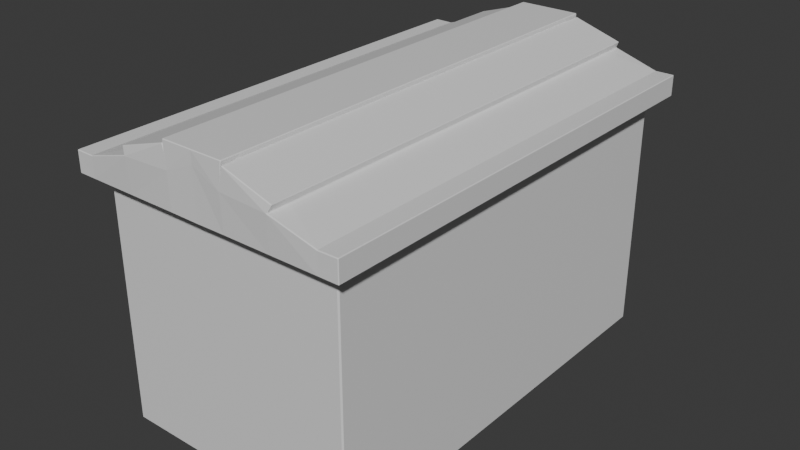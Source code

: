 # Source: Obj_Chest_Normal_A.blend  (saved by Blender 4.5.88; exported with 4.5.12 LTS)
import bpy
from mathutils import Matrix  # noqa: F401  (used for matrix-valued properties, if any)

bpy.ops.wm.read_factory_settings(use_empty=True)
scene = bpy.context.scene
scene.name = 'Scene'

# ---- collections
col_collection = bpy.data.collections.new('Collection'); scene.collection.children.link(col_collection)

# ---- materials (node trees are filled in below, after node groups)
mat_material = bpy.data.materials.new('Material')
mat_material.alpha_threshold = 0.0
mat_material.roughness = 0.5
mat_material.line_color = (0.0, 0.0, 0.0, 1.0)

# ---- material node trees
mat_material.use_nodes = True; mat_material.node_tree.nodes.clear()
_N = mat_material.node_tree.nodes; _L = mat_material.node_tree.links
n0 = _N.new('ShaderNodeOutputMaterial'); n0.name = 'Material Output'; n0.location = (200, 100)
n1 = _N.new('ShaderNodeBsdfPrincipled'); n1.name = 'Principled BSDF'; n1.location = (-200, 100)
n1.inputs[3].default_value = 1.45
_L.new(n1.outputs[0], n0.inputs[0])
n0.is_active_output = True

# ---- world
world_world = bpy.data.worlds.new('World'); scene.world = world_world
world_world.use_nodes = True; world_world.node_tree.nodes.clear()
_N = world_world.node_tree.nodes; _L = world_world.node_tree.links
n0 = _N.new('ShaderNodeOutputWorld'); n0.name = 'World Output'; n0.location = (200, 100)
n1 = _N.new('ShaderNodeBackground'); n1.name = 'Background'; n1.location = (-200, 100)
n1.inputs[0].default_value = (0.05088, 0.05088, 0.05088, 1.0)
_L.new(n1.outputs[0], n0.inputs[0])
n0.is_active_output = True
world_world.color = (0.05088, 0.05088, 0.05088)
world_world.sun_shadow_jitter_overblur = 0.0

# ---- meshes
me_cube = bpy.data.meshes.new('Cube')
me_cube.from_pydata([(-0.2377, 0.0, -1.0), (-0.2377, -1.747, -0.3333), (-0.2377, -1.747, 0.3333), (-0.2377, -1.747, 1.0), (0.0, -1.747, -0.3333), (0.0, -1.747, 0.3333), (-1.0, -1.747, 1.0), (-1.0, -1.747, -1.0), (-1.0, 0.0, -1.0), (-1.0, 0.0, -0.3333), (-1.0, 0.0, 1.0), (-1.0, 0.0, 0.3333), (-1.0, -1.747, 0.3333), (0.0, -1.747, 1.0), (0.0, -1.747, -1.0), (-1.0, -1.747, -0.3333), (0.0, 0.0, -1.0), (-0.2377, -1.747, -1.0), (-1.0, -0.8737, -1.0), (-0.2377, -0.8737, -1.0), (-1.0, -0.8737, 1.0), (-1.0, -0.8737, 0.3333), (-1.0, -0.8737, -0.3333), (0.0, -0.8737, -1.0), (-0.6188, -1.747, 1.0), (-0.6188, -1.747, -1.0), (-0.6188, -1.747, 0.3333), (-0.6188, -1.747, -0.3333), (-0.6188, 0.0, -1.0), (-0.6188, -0.8737, -1.0)], [], [(26, 24, 6, 12), (0, 16, 23, 19), (15, 12, 21, 22), (7, 15, 22, 18), (5, 13, 3, 2), (4, 5, 2, 1), (21, 20, 10, 11), (14, 4, 1, 17), (29, 19, 17, 25), (27, 26, 12, 15), (25, 27, 15, 7), (19, 23, 14, 17), (22, 21, 11, 9), (18, 22, 9, 8), (28, 0, 19, 29), (12, 6, 20, 21), (8, 28, 29, 18), (17, 1, 27, 25), (1, 2, 26, 27), (18, 29, 25, 7), (2, 3, 24, 26)])
_uv = me_cube.uv_layers.new(name='UVMap')
_uv.uv.foreach_set('vector', [0.5417, 0.9524, 0.625, 0.9524, 0.625, 1.0, 0.5417, 1.0, 0.2203, 0.625, 0.25, 0.625, 0.25, 0.6875, 0.2203, 0.6875, 0.4583, 0.0, 0.5417, 0.0, 0.5417, 0.0625, 0.4583, 0.0625, 0.375, 0.0, 0.4583, 0.0, 0.4583, 0.0625, 0.375, 0.0625, 0.5417, 0.875, 0.625, 0.875, 0.625, 0.9047, 0.5417, 0.9047, 0.4583, 0.875, 0.5417, 0.875, 0.5417, 0.9047, 0.4583, 0.9047, 0.5417, 0.0625, 0.625, 0.0625, 0.625, 0.125, 0.5417, 0.125, 0.375, 0.875, 0.4583, 0.875, 0.4583, 0.9047, 0.375, 0.9047, 0.1726, 0.6875, 0.2203, 0.6875, 0.2203, 0.75, 0.1726, 0.75, 0.4583, 0.9524, 0.5417, 0.9524, 0.5417, 1.0, 0.4583, 1.0, 0.375, 0.9524, 0.4583, 0.9524, 0.4583, 1.0, 0.375, 1.0, 0.2203, 0.6875, 0.25, 0.6875, 0.25, 0.75, 0.2203, 0.75, 0.4583, 0.0625, 0.5417, 0.0625, 0.5417, 0.125, 0.4583, 0.125, 0.375, 0.0625, 0.4583, 0.0625, 0.4583, 0.125, 0.375, 0.125, 0.1726, 0.625, 0.2203, 0.625, 0.2203, 0.6875, 0.1726, 0.6875, 0.5417, 0.0, 0.625, 0.0, 0.625, 0.0625, 0.5417, 0.0625, 0.125, 0.625, 0.1726, 0.625, 0.1726, 0.6875, 0.125, 0.6875, 0.375, 0.9047, 0.4583, 0.9047, 0.4583, 0.9524, 0.375, 0.9524, 0.4583, 0.9047, 0.5417, 0.9047, 0.5417, 0.9524, 0.4583, 0.9524, 0.125, 0.6875, 0.1726, 0.6875, 0.1726, 0.75, 0.125, 0.75, 0.5417, 0.9047, 0.625, 0.9047, 0.625, 0.9524, 0.5417, 0.9524])
me_cube.materials.append(mat_material)
me_cube.use_mirror_vertex_groups = False
me_cube.update()
me_cube_001 = bpy.data.meshes.new('Cube.001')
me_cube_001.from_pydata([(-0.1927, -1.747, 1.0), (-1.04, -1.747, 1.0), (-1.04, 0.0, 1.0), (0.07135, -1.747, 1.0), (-0.2377, -0.8737, 1.45), (-1.04, -0.8737, 1.0), (-0.2377, -0.8737, 1.371), (-0.2377, -1.747, 1.371), (-1.0, -1.747, 1.132), (-1.0, 0.0, 1.132), (-0.2377, 0.0, 1.371), (-1.0, -0.8737, 1.132), (-0.2377, -1.747, 1.45), (0.0, -1.747, 1.45), (-0.2377, 0.0, 1.45), (0.0, 0.0, 1.45), (0.0, -0.8737, 1.45), (-0.6162, -1.747, 1.0), (-0.6188, -1.747, 1.252), (-0.6188, 0.0, 1.252), (-0.6188, -0.8737, 1.252), (-0.2535, -0.8737, 1.422), (-0.2535, -1.747, 1.422), (-0.6347, 0.0, 1.302), (-0.2535, 0.0, 1.422), (-0.6347, -0.8737, 1.302), (-0.6347, -1.747, 1.302), (-0.6188, -1.885, 1.0), (-1.0, -1.885, 1.0), (0.0, -1.885, 1.0), (-0.2377, -1.885, 1.0), (-0.6188, -1.885, 1.252), (-1.0, -1.885, 1.132), (0.0, -1.885, 1.371), (-0.2377, -1.885, 1.371), (-0.2377, -1.885, 1.45), (0.0, -1.885, 1.45), (-0.2535, -1.885, 1.422), (-0.6347, -1.885, 1.302), (-1.136, 0.0, 1.132), (-1.136, 0.0, 1.0), (-1.136, -0.8737, 1.0), (-1.136, -0.8737, 1.132), (-1.136, -1.747, 1.0), (-1.136, -1.747, 1.132), (-1.136, -1.885, 1.132), (-1.136, -1.885, 1.0), (-0.1927, -1.747, 0.8928), (-1.04, -1.747, 0.8928), (-1.04, 0.0, 0.8928), (0.07135, -1.747, 0.8928), (-1.04, -0.8737, 0.8928), (-0.6162, -1.747, 0.8928)], [], [(20, 11, 8, 18), (6, 7, 12, 4), (19, 9, 11, 20), (2, 5, 41, 40), (1, 17, 27, 28), (16, 4, 12, 13), (15, 14, 4, 16), (10, 6, 4, 14), (12, 7, 34, 35), (26, 18, 31, 38), (24, 23, 25, 21), (21, 25, 26, 22), (20, 18, 26, 25), (19, 20, 25, 23), (27, 30, 34, 31), (30, 29, 33, 34), (34, 33, 36, 35), (28, 27, 31, 32), (31, 34, 37, 38), (22, 26, 38, 37), (13, 12, 35, 36), (0, 3, 29, 30), (11, 9, 39, 42), (17, 0, 30, 27), (18, 8, 32, 31), (40, 41, 42, 39), (41, 43, 44, 42), (44, 43, 46, 45), (32, 8, 44, 45), (1, 28, 46, 43), (28, 32, 45, 46), (5, 1, 43, 41), (8, 11, 42, 44), (1, 5, 51, 48), (0, 17, 52, 47), (5, 2, 49, 51), (17, 1, 48, 52), (3, 0, 47, 50)])
_uv = me_cube_001.uv_layers.new(name='UVMap')
_uv.uv.foreach_set('vector', [0.8274, 0.6875, 0.875, 0.6875, 0.875, 0.75, 0.8274, 0.75, 0.7797, 0.6875, 0.7797, 0.75, 0.7797, 0.75, 0.7797, 0.6875, 0.8274, 0.625, 0.875, 0.625, 0.875, 0.6875, 0.8274, 0.6875, 0.625, 0.125, 0.625, 0.0625, 0.625, 0.0625, 0.625, 0.125, 0.625, 1.0, 0.625, 0.9524, 0.625, 0.9524, 0.625, 1.0, 0.75, 0.6875, 0.7797, 0.6875, 0.7797, 0.75, 0.75, 0.75, 0.75, 0.625, 0.7797, 0.625, 0.7797, 0.6875, 0.75, 0.6875, 0.7797, 0.625, 0.7797, 0.6875, 0.7797, 0.6875, 0.7797, 0.625, 0.7797, 0.75, 0.7797, 0.75, 0.7797, 0.75, 0.7797, 0.75, 0.8274, 0.75, 0.8274, 0.75, 0.8274, 0.75, 0.8274, 0.75, 0.7797, 0.625, 0.8274, 0.625, 0.8274, 0.6875, 0.7797, 0.6875, 0.7797, 0.6875, 0.8274, 0.6875, 0.8274, 0.75, 0.7797, 0.75, 0.8274, 0.6875, 0.8274, 0.75, 0.8274, 0.75, 0.8274, 0.6875, 0.8274, 0.625, 0.8274, 0.6875, 0.8274, 0.6875, 0.8274, 0.625, 0.625, 0.9524, 0.625, 0.9047, 0.625, 0.9047, 0.625, 0.9524, 0.625, 0.9047, 0.625, 0.875, 0.625, 0.875, 0.625, 0.9047, 0.625, 0.9047, 0.625, 0.875, 0.625, 0.875, 0.625, 0.9047, 0.625, 1.0, 0.625, 0.9524, 0.625, 0.9524, 0.625, 1.0, 0.625, 0.9524, 0.625, 0.9047, 0.625, 0.9047, 0.625, 0.9524, 0.7797, 0.75, 0.8274, 0.75, 0.8274, 0.75, 0.7797, 0.75, 0.75, 0.75, 0.7797, 0.75, 0.7797, 0.75, 0.75, 0.75, 0.625, 0.9047, 0.625, 0.875, 0.625, 0.875, 0.625, 0.9047, 0.875, 0.6875, 0.875, 0.625, 0.875, 0.625, 0.875, 0.6875, 0.625, 0.9524, 0.625, 0.9047, 0.625, 0.9047, 0.625, 0.9524, 0.8274, 0.75, 0.875, 0.75, 0.875, 0.75, 0.8274, 0.75, 0.625, 0.125, 0.625, 0.0625, 0.625, 0.0625, 0.625, 0.125, 0.625, 0.0625, 0.625, 0.0, 0.625, 0.0, 0.625, 0.0625, 0.625, 0.0, 0.625, 0.0, 0.625, 0.0, 0.625, 0.0, 0.875, 0.75, 0.875, 0.75, 0.875, 0.75, 0.875, 0.75, 0.625, 1.0, 0.625, 1.0, 0.625, 1.0, 0.625, 1.0, 0.625, 1.0, 0.625, 1.0, 0.625, 1.0, 0.625, 1.0, 0.625, 0.0625, 0.625, 0.0, 0.625, 0.0, 0.625, 0.0625, 0.875, 0.75, 0.875, 0.6875, 0.875, 0.6875, 0.875, 0.75, 0.625, 0.0, 0.625, 0.0625, 0.625, 0.0625, 0.625, 0.0, 0.625, 0.9047, 0.625, 0.9524, 0.625, 0.9524, 0.625, 0.9047, 0.625, 0.0625, 0.625, 0.125, 0.625, 0.125, 0.625, 0.0625, 0.625, 0.9524, 0.625, 1.0, 0.625, 1.0, 0.625, 0.9524, 0.625, 0.875, 0.625, 0.9047, 0.625, 0.9047, 0.625, 0.875])
me_cube_001.materials.append(mat_material)
me_cube_001.use_mirror_vertex_groups = False
me_cube_001.update()
arm_armature_001 = bpy.data.armatures.new('Armature.001')  # bones are not reproduced

# ---- objects
ob_cube = bpy.data.objects.new('Cube', me_cube)
ob_lid = bpy.data.objects.new('Lid', me_cube_001)
ob_armature_001 = bpy.data.objects.new('Armature.001', arm_armature_001)

# ---- transforms, parenting, visibility, modifiers, constraints
ob_cube.location = (0.0, 0.0, 0.0)
ob_cube.lock_rotations_4d = False
ob_cube.empty_display_type = 'ARROWS'
ob_cube.lineart.crease_threshold = 0.0
_m = ob_cube.modifiers.new('Solidify', 'SOLIDIFY')
_m.thickness = -0.02
_m.use_even_offset = True
_m = ob_cube.modifiers.new('Mirror', 'MIRROR')
_m.use_axis = (True, True, False)
_m = ob_cube.modifiers.new('Bevel', 'BEVEL')
ob_lid.location = (0.0, 0.0, 0.0)
ob_lid.lock_rotations_4d = False
ob_lid.empty_display_type = 'ARROWS'
ob_lid.lineart.crease_threshold = 0.0
_m = ob_lid.modifiers.new('Solidify', 'SOLIDIFY')
_m.thickness = -0.02
_m.use_even_offset = True
_m = ob_lid.modifiers.new('Mirror', 'MIRROR')
_m.use_axis = (True, True, False)
_m = ob_lid.modifiers.new('Bevel', 'BEVEL')
ob_armature_001.location = (-1.157, 0.06146, -0.8436)
ob_armature_001.rotation_euler = (-1.314, 1.293, -1.412)
ob_armature_001.show_in_front = True

# ---- collection membership
col_collection.objects.link(ob_cube)
col_collection.objects.link(ob_lid)
col_collection.objects.link(ob_armature_001)

# ---- scene / render settings (as saved in the file)
scene.frame_start = 1; scene.frame_end = 250; scene.frame_set(1)
scene.render.engine = 'BLENDER_EEVEE_NEXT'
bpy.context.view_layer.update()

# ---- added for rendering (the .blend has no active camera and no usable light): camera, sun
cam_auto = bpy.data.cameras.new('AutoCamera')
cam_auto.lens = 50.0
cam_auto.sensor_width = 36.0
cam_auto.clip_end = 1000.0
ob_auto_camera = bpy.data.objects.new('AutoCamera', cam_auto)
scene.collection.objects.link(ob_auto_camera)
ob_auto_camera.location = (4.74472, -5.69366, 4.02099)
ob_auto_camera.rotation_euler = (1.09748, -7.21219e-08, 0.694738)
scene.camera = ob_auto_camera
light_auto_sun = bpy.data.lights.new('AutoSun', 'SUN')
light_auto_sun.energy = 3.0
light_auto_sun.angle = 0.0523599
ob_auto_sun = bpy.data.objects.new('AutoSun', light_auto_sun)
scene.collection.objects.link(ob_auto_sun)
ob_auto_sun.rotation_euler = (0.872665, 0.174533, 0.523599)
bpy.context.view_layer.update()
